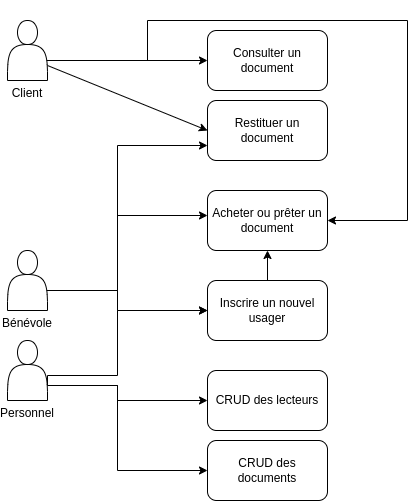

The diagram above was exported from draw.io. Its source (the exported page's mxGraphModel, read from the mxfile embedded in the PNG):
<mxGraphModel dx="1348" dy="1937" grid="1" gridSize="10" guides="1" tooltips="1" connect="1" arrows="1" fold="1" page="1" pageScale="1" pageWidth="827" pageHeight="1169" background="#ffffff" math="0" shadow="0">
  <root>
    <mxCell id="0" />
    <mxCell id="1" parent="0" />
    <mxCell id="SNhuyyMuPFvq6g6t2lpk-29" style="edgeStyle=orthogonalEdgeStyle;rounded=0;orthogonalLoop=1;jettySize=auto;html=1;exitX=0.9;exitY=0.5;exitDx=0;exitDy=0;exitPerimeter=0;entryX=1;entryY=0.5;entryDx=0;entryDy=0;" edge="1" parent="1" source="SNhuyyMuPFvq6g6t2lpk-1" target="SNhuyyMuPFvq6g6t2lpk-16">
      <mxGeometry relative="1" as="geometry">
        <Array as="points">
          <mxPoint x="86" y="-1090" />
          <mxPoint x="190" y="-1090" />
          <mxPoint x="190" y="-1130" />
          <mxPoint x="450" y="-1130" />
          <mxPoint x="450" y="-930" />
        </Array>
      </mxGeometry>
    </mxCell>
    <mxCell id="SNhuyyMuPFvq6g6t2lpk-30" style="edgeStyle=orthogonalEdgeStyle;rounded=0;orthogonalLoop=1;jettySize=auto;html=1;entryX=0;entryY=0.5;entryDx=0;entryDy=0;" edge="1" parent="1" source="SNhuyyMuPFvq6g6t2lpk-1" target="SNhuyyMuPFvq6g6t2lpk-2">
      <mxGeometry relative="1" as="geometry">
        <mxPoint x="240" y="-1090" as="targetPoint" />
        <Array as="points">
          <mxPoint x="130" y="-1090" />
          <mxPoint x="130" y="-1090" />
        </Array>
      </mxGeometry>
    </mxCell>
    <mxCell id="SNhuyyMuPFvq6g6t2lpk-1" value="&lt;br&gt;&lt;br&gt;&lt;br&gt;&lt;br&gt;&lt;br&gt;&lt;br&gt;Client" style="shape=actor;whiteSpace=wrap;html=1;" vertex="1" parent="1">
      <mxGeometry x="50" y="-1130" width="40" height="60" as="geometry" />
    </mxCell>
    <mxCell id="SNhuyyMuPFvq6g6t2lpk-2" value="Consulter un document" style="rounded=1;whiteSpace=wrap;html=1;" vertex="1" parent="1">
      <mxGeometry x="250" y="-1120" width="120" height="60" as="geometry" />
    </mxCell>
    <mxCell id="SNhuyyMuPFvq6g6t2lpk-7" value="Restituer un document" style="rounded=1;whiteSpace=wrap;html=1;" vertex="1" parent="1">
      <mxGeometry x="250" y="-1050" width="120" height="60" as="geometry" />
    </mxCell>
    <mxCell id="SNhuyyMuPFvq6g6t2lpk-10" value="" style="endArrow=classic;html=1;rounded=0;exitX=1;exitY=0.75;exitDx=0;exitDy=0;entryX=0;entryY=0.5;entryDx=0;entryDy=0;" edge="1" parent="1" source="SNhuyyMuPFvq6g6t2lpk-1" target="SNhuyyMuPFvq6g6t2lpk-7">
      <mxGeometry width="50" height="50" relative="1" as="geometry">
        <mxPoint x="390" y="-970" as="sourcePoint" />
        <mxPoint x="440" y="-1020" as="targetPoint" />
      </mxGeometry>
    </mxCell>
    <mxCell id="SNhuyyMuPFvq6g6t2lpk-17" style="edgeStyle=orthogonalEdgeStyle;rounded=0;orthogonalLoop=1;jettySize=auto;html=1;exitX=0.9;exitY=0.5;exitDx=0;exitDy=0;exitPerimeter=0;entryX=0;entryY=0.5;entryDx=0;entryDy=0;" edge="1" parent="1" source="SNhuyyMuPFvq6g6t2lpk-11" target="SNhuyyMuPFvq6g6t2lpk-15">
      <mxGeometry relative="1" as="geometry">
        <Array as="points">
          <mxPoint x="86" y="-860" />
          <mxPoint x="160" y="-860" />
          <mxPoint x="160" y="-840" />
        </Array>
      </mxGeometry>
    </mxCell>
    <mxCell id="SNhuyyMuPFvq6g6t2lpk-27" style="edgeStyle=orthogonalEdgeStyle;rounded=0;orthogonalLoop=1;jettySize=auto;html=1;exitX=0.9;exitY=0.5;exitDx=0;exitDy=0;exitPerimeter=0;entryX=0;entryY=0.75;entryDx=0;entryDy=0;" edge="1" parent="1" source="SNhuyyMuPFvq6g6t2lpk-11">
      <mxGeometry relative="1" as="geometry">
        <mxPoint x="250" y="-935" as="targetPoint" />
        <Array as="points">
          <mxPoint x="86" y="-860" />
          <mxPoint x="160" y="-860" />
          <mxPoint x="160" y="-935" />
        </Array>
      </mxGeometry>
    </mxCell>
    <mxCell id="SNhuyyMuPFvq6g6t2lpk-28" style="edgeStyle=orthogonalEdgeStyle;rounded=0;orthogonalLoop=1;jettySize=auto;html=1;exitX=0.9;exitY=0.5;exitDx=0;exitDy=0;exitPerimeter=0;entryX=0;entryY=0.75;entryDx=0;entryDy=0;" edge="1" parent="1" source="SNhuyyMuPFvq6g6t2lpk-11" target="SNhuyyMuPFvq6g6t2lpk-7">
      <mxGeometry relative="1" as="geometry">
        <Array as="points">
          <mxPoint x="86" y="-860" />
          <mxPoint x="160" y="-860" />
          <mxPoint x="160" y="-1005" />
        </Array>
      </mxGeometry>
    </mxCell>
    <mxCell id="SNhuyyMuPFvq6g6t2lpk-11" value="&lt;br&gt;&lt;br&gt;&lt;br&gt;&lt;br&gt;&lt;br&gt;&lt;br&gt;Bénévole" style="shape=actor;whiteSpace=wrap;html=1;" vertex="1" parent="1">
      <mxGeometry x="50" y="-900" width="40" height="60" as="geometry" />
    </mxCell>
    <mxCell id="SNhuyyMuPFvq6g6t2lpk-23" style="edgeStyle=orthogonalEdgeStyle;rounded=0;orthogonalLoop=1;jettySize=auto;html=1;exitX=1;exitY=0.75;exitDx=0;exitDy=0;entryX=0;entryY=0.5;entryDx=0;entryDy=0;" edge="1" parent="1" source="SNhuyyMuPFvq6g6t2lpk-14" target="SNhuyyMuPFvq6g6t2lpk-15">
      <mxGeometry relative="1" as="geometry">
        <mxPoint x="230" y="-820" as="targetPoint" />
        <Array as="points">
          <mxPoint x="160" y="-775" />
          <mxPoint x="160" y="-840" />
        </Array>
      </mxGeometry>
    </mxCell>
    <mxCell id="SNhuyyMuPFvq6g6t2lpk-33" style="edgeStyle=orthogonalEdgeStyle;rounded=0;orthogonalLoop=1;jettySize=auto;html=1;exitX=1;exitY=0.75;exitDx=0;exitDy=0;entryX=0;entryY=0.5;entryDx=0;entryDy=0;" edge="1" parent="1" source="SNhuyyMuPFvq6g6t2lpk-14" target="SNhuyyMuPFvq6g6t2lpk-31">
      <mxGeometry relative="1" as="geometry">
        <Array as="points">
          <mxPoint x="160" y="-765" />
          <mxPoint x="160" y="-750" />
        </Array>
      </mxGeometry>
    </mxCell>
    <mxCell id="SNhuyyMuPFvq6g6t2lpk-35" style="edgeStyle=orthogonalEdgeStyle;rounded=0;orthogonalLoop=1;jettySize=auto;html=1;exitX=1;exitY=0.75;exitDx=0;exitDy=0;entryX=0;entryY=0.5;entryDx=0;entryDy=0;" edge="1" parent="1" source="SNhuyyMuPFvq6g6t2lpk-14" target="SNhuyyMuPFvq6g6t2lpk-34">
      <mxGeometry relative="1" as="geometry">
        <Array as="points">
          <mxPoint x="160" y="-765" />
          <mxPoint x="160" y="-680" />
        </Array>
      </mxGeometry>
    </mxCell>
    <mxCell id="SNhuyyMuPFvq6g6t2lpk-14" value="&lt;br&gt;&lt;br&gt;&lt;br&gt;&lt;br&gt;&lt;br&gt;&lt;br&gt;Personnel" style="shape=actor;whiteSpace=wrap;html=1;" vertex="1" parent="1">
      <mxGeometry x="50" y="-810" width="40" height="60" as="geometry" />
    </mxCell>
    <mxCell id="SNhuyyMuPFvq6g6t2lpk-18" style="edgeStyle=orthogonalEdgeStyle;rounded=0;orthogonalLoop=1;jettySize=auto;html=1;entryX=0.5;entryY=1;entryDx=0;entryDy=0;" edge="1" parent="1" source="SNhuyyMuPFvq6g6t2lpk-15" target="SNhuyyMuPFvq6g6t2lpk-16">
      <mxGeometry relative="1" as="geometry" />
    </mxCell>
    <mxCell id="SNhuyyMuPFvq6g6t2lpk-15" value="Inscrire un nouvel usager" style="rounded=1;whiteSpace=wrap;html=1;" vertex="1" parent="1">
      <mxGeometry x="250" y="-870" width="120" height="60" as="geometry" />
    </mxCell>
    <mxCell id="SNhuyyMuPFvq6g6t2lpk-16" value="Acheter ou prêter un document" style="rounded=1;whiteSpace=wrap;html=1;" vertex="1" parent="1">
      <mxGeometry x="250" y="-960" width="120" height="60" as="geometry" />
    </mxCell>
    <mxCell id="SNhuyyMuPFvq6g6t2lpk-31" value="CRUD des lecteurs" style="rounded=1;whiteSpace=wrap;html=1;" vertex="1" parent="1">
      <mxGeometry x="250" y="-780" width="120" height="60" as="geometry" />
    </mxCell>
    <mxCell id="SNhuyyMuPFvq6g6t2lpk-34" value="CRUD des documents" style="rounded=1;whiteSpace=wrap;html=1;" vertex="1" parent="1">
      <mxGeometry x="250" y="-710" width="120" height="60" as="geometry" />
    </mxCell>
  </root>
</mxGraphModel>